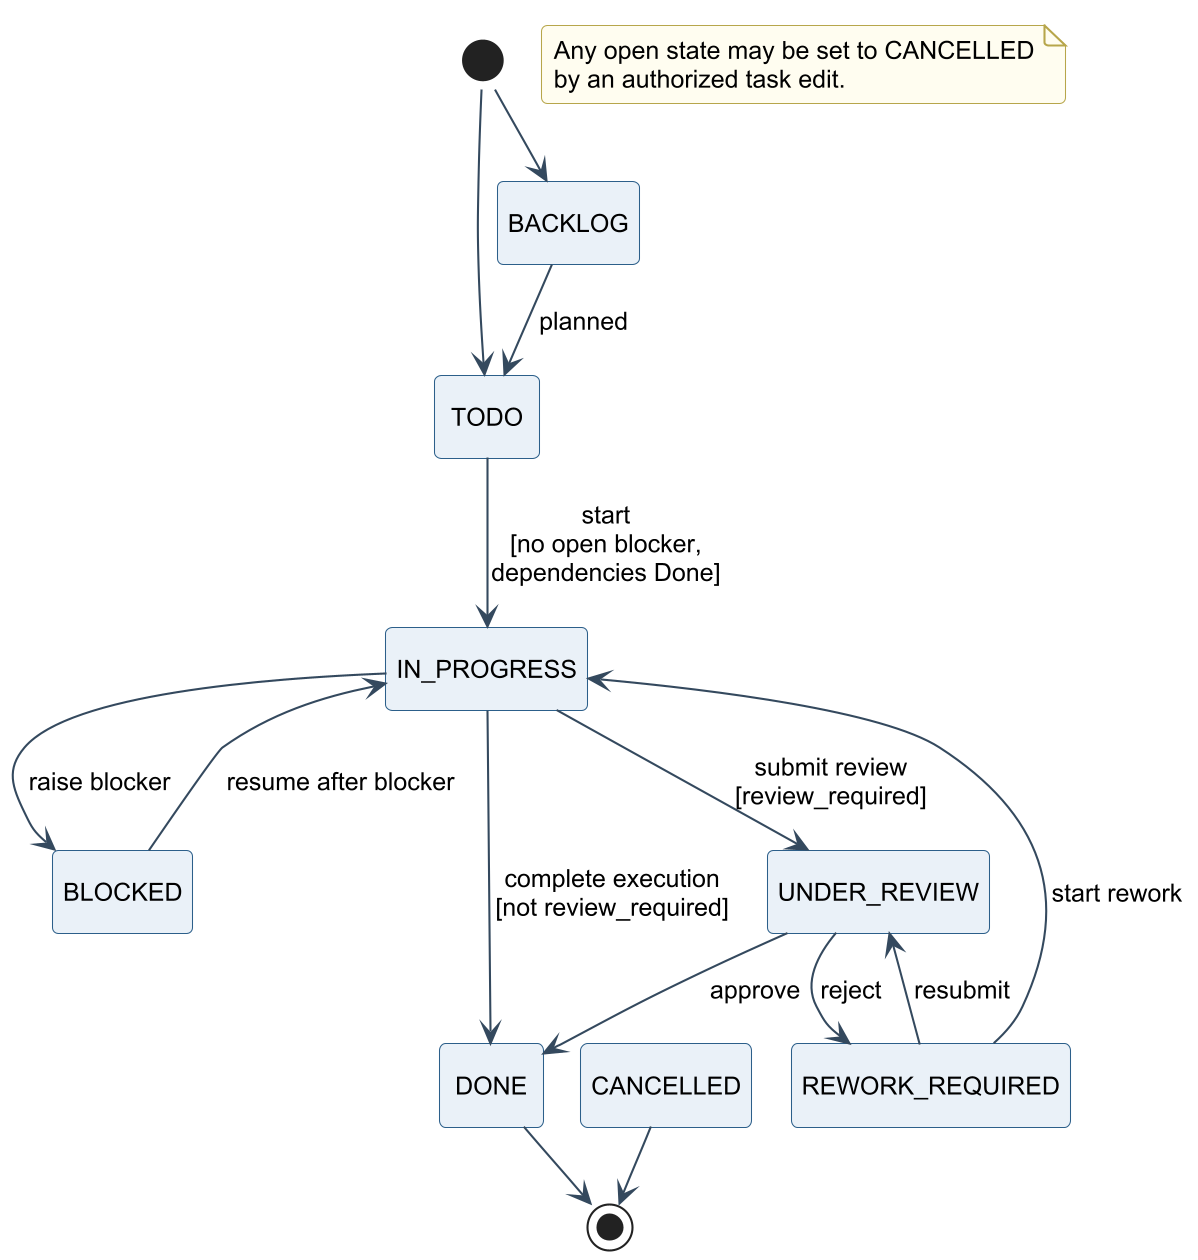

The diagram above was rendered by PlantUML. Its source (embedded in the PNG):
@startuml
!include _style.iuml
hide empty description
[*] --> BACKLOG
[*] --> TODO
BACKLOG --> TODO : planned
TODO --> IN_PROGRESS : start\n[no open blocker,\ndependencies Done]
IN_PROGRESS --> BLOCKED : raise blocker
BLOCKED --> IN_PROGRESS : resume after blocker
IN_PROGRESS --> UNDER_REVIEW : submit review\n[review_required]
IN_PROGRESS --> DONE : complete execution\n[not review_required]
UNDER_REVIEW --> DONE : approve
UNDER_REVIEW --> REWORK_REQUIRED : reject
REWORK_REQUIRED --> IN_PROGRESS : start rework
REWORK_REQUIRED --> UNDER_REVIEW : resubmit
DONE --> [*]
CANCELLED --> [*]
note "Any open state may be set to CANCELLED\nby an authorized task edit." as N1
@enduml